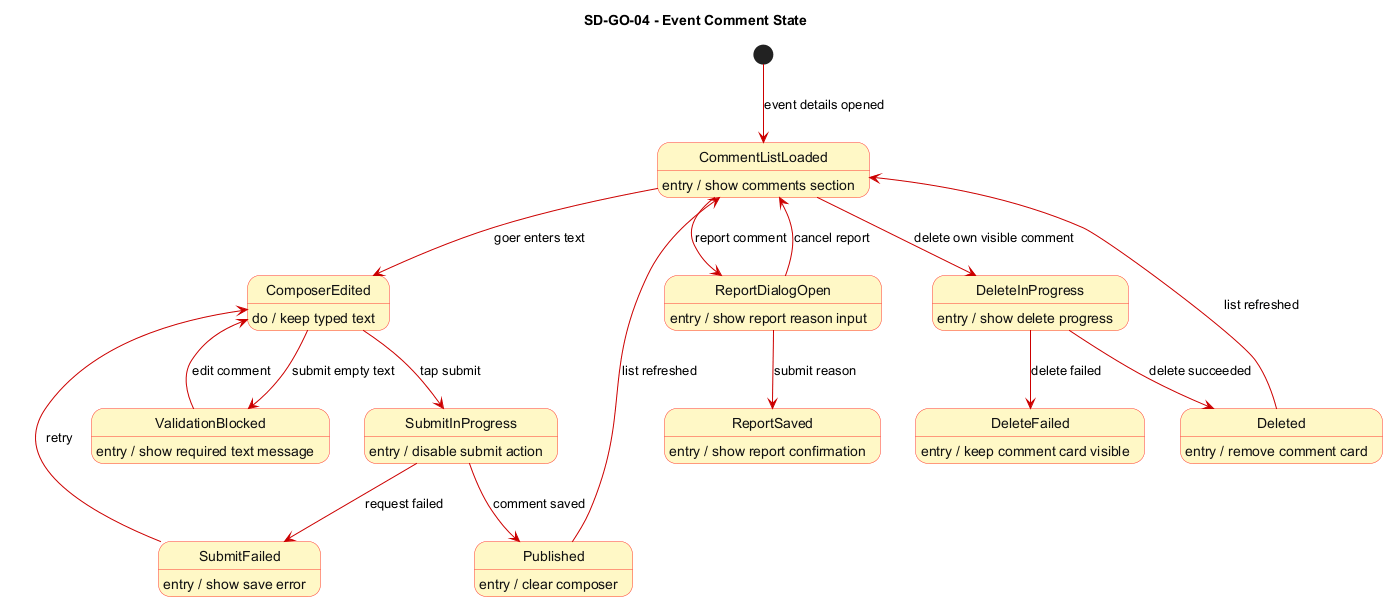

The diagram above was rendered by PlantUML. Its source (embedded in the PNG):
@startuml SD_GO_04_event_comment_state
title SD-GO-04 - Event Comment State

skinparam StateBackgroundColor #FFF8C6
skinparam StateBorderColor #FF3B30
skinparam StateFontColor #111111
skinparam ArrowColor #CC0000
skinparam NoteBackgroundColor #FFFDE7
skinparam NoteBorderColor #E6A817
skinparam shadowing false

' Object stereotype: <<entity>>
' Frontend source: EventDetailsPage, CommentCard, report dialog, DatabaseManager.
' Backend source: Comment model and comments router.

[*] --> CommentListLoaded : event details opened
CommentListLoaded --> ComposerEdited : goer enters text
ComposerEdited --> ValidationBlocked : submit empty text
ValidationBlocked --> ComposerEdited : edit comment
ComposerEdited --> SubmitInProgress : tap submit
SubmitInProgress --> Published : comment saved
SubmitInProgress --> SubmitFailed : request failed
SubmitFailed --> ComposerEdited : retry
Published --> CommentListLoaded : list refreshed
CommentListLoaded --> ReportDialogOpen : report comment
ReportDialogOpen --> ReportSaved : submit reason
ReportDialogOpen --> CommentListLoaded : cancel report
CommentListLoaded --> DeleteInProgress : delete own visible comment
DeleteInProgress --> Deleted : delete succeeded
DeleteInProgress --> DeleteFailed : delete failed
Deleted --> CommentListLoaded : list refreshed

CommentListLoaded : entry / show comments section
ComposerEdited : do / keep typed text
ValidationBlocked : entry / show required text message
SubmitInProgress : entry / disable submit action
Published : entry / clear composer
ReportDialogOpen : entry / show report reason input
ReportSaved : entry / show report confirmation
DeleteInProgress : entry / show delete progress
Deleted : entry / remove comment card
SubmitFailed : entry / show save error
DeleteFailed : entry / keep comment card visible

@enduml